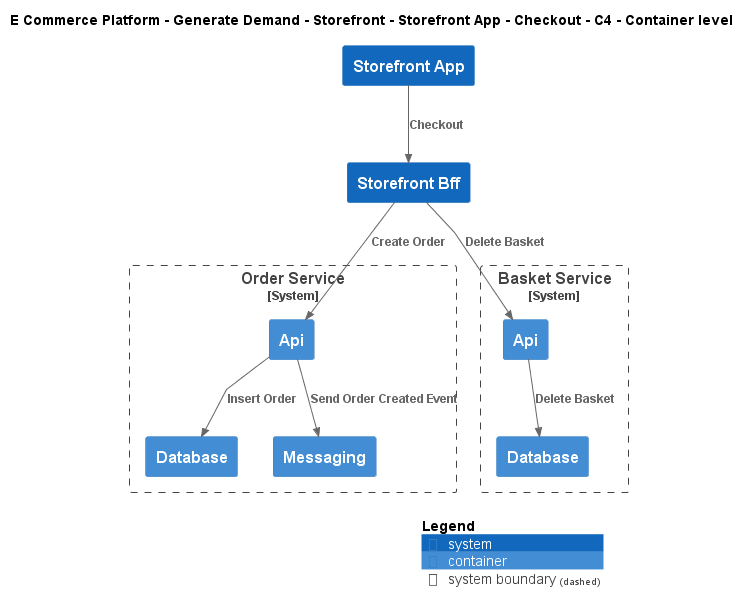

The diagram above was rendered by PlantUML. Its source (embedded in the PNG):
@startuml
!include ..\..\..\..\..\..\..\.c4s\C4_Container.puml

AddElementTag("c4interflow:lifecycle:new", $bgColor=green, $fontColor=#ffffff, $borderColor=green, $shadowing="False")
AddElementTag("c4interflow:lifecycle:changed", $bgColor=orange, $fontColor=#ffffff, $borderColor=orange, $shadowing="False")
AddElementTag("c4interflow:lifecycle:removed", $bgColor=red, $fontColor=#ffffff, $borderColor=red, $shadowing="False")

AddRelTag("c4interflow:lifecycle:new", $textColor=green, $lineColor=green)
AddRelTag("c4interflow:lifecycle:changed", $textColor=orange, $lineColor=orange)
AddRelTag("c4interflow:lifecycle:removed", $textColor=red, $lineColor=red)

SHOW_PERSON_PORTRAIT()
LAYOUT_TOP_DOWN()

skinparam linetype polyline

title E Commerce Platform - Generate Demand - Storefront - Storefront App - Checkout - C4 - Container level

System(ECommercePlatform.GenerateDemand.Storefront.SoftwareSystems.StorefrontApp, "Storefront App", "")
System(ECommercePlatform.GenerateDemand.Storefront.SoftwareSystems.StorefrontBff, "Storefront Bff", "")

System_Boundary(ECommercePlatform.GenerateDemand.OrderManagement.SoftwareSystems.OrderService, "Order Service") {
    Container(ECommercePlatform.GenerateDemand.OrderManagement.SoftwareSystems.OrderService.Containers.Api, "Api", "", "")
    Container(ECommercePlatform.GenerateDemand.OrderManagement.SoftwareSystems.OrderService.Containers.Database, "Database", "", "")
    Container(ECommercePlatform.GenerateDemand.OrderManagement.SoftwareSystems.OrderService.Containers.Messaging, "Messaging", "", "")
}

System_Boundary(ECommercePlatform.GenerateDemand.Basket.SoftwareSystems.BasketService, "Basket Service") {
    Container(ECommercePlatform.GenerateDemand.Basket.SoftwareSystems.BasketService.Containers.Api, "Api", "", "")
    Container(ECommercePlatform.GenerateDemand.Basket.SoftwareSystems.BasketService.Containers.Database, "Database", "", "")
}

Rel(ECommercePlatform.GenerateDemand.Storefront.SoftwareSystems.StorefrontApp, ECommercePlatform.GenerateDemand.Storefront.SoftwareSystems.StorefrontBff, "Checkout")
Rel(ECommercePlatform.GenerateDemand.Storefront.SoftwareSystems.StorefrontBff, ECommercePlatform.GenerateDemand.OrderManagement.SoftwareSystems.OrderService.Containers.Api, "Create Order")
Rel(ECommercePlatform.GenerateDemand.OrderManagement.SoftwareSystems.OrderService.Containers.Api, ECommercePlatform.GenerateDemand.OrderManagement.SoftwareSystems.OrderService.Containers.Database, "Insert Order")
Rel(ECommercePlatform.GenerateDemand.OrderManagement.SoftwareSystems.OrderService.Containers.Api, ECommercePlatform.GenerateDemand.OrderManagement.SoftwareSystems.OrderService.Containers.Messaging, "Send Order Created Event")
Rel(ECommercePlatform.GenerateDemand.Storefront.SoftwareSystems.StorefrontBff, ECommercePlatform.GenerateDemand.Basket.SoftwareSystems.BasketService.Containers.Api, "Delete Basket")
Rel(ECommercePlatform.GenerateDemand.Basket.SoftwareSystems.BasketService.Containers.Api, ECommercePlatform.GenerateDemand.Basket.SoftwareSystems.BasketService.Containers.Database, "Delete Basket")


SHOW_LEGEND()
@enduml